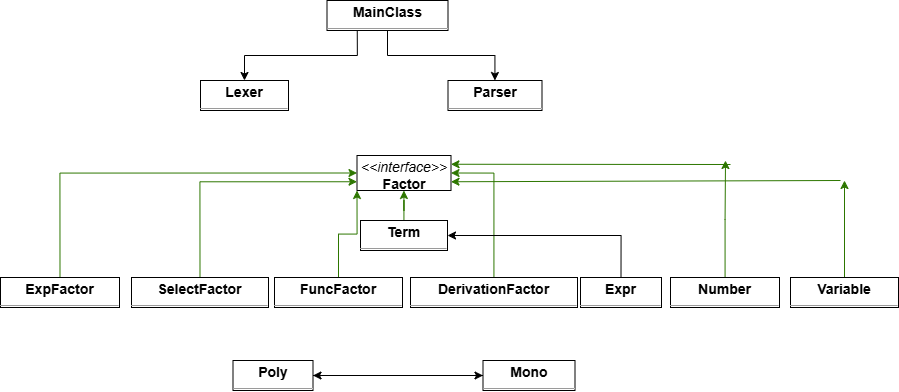

The diagram above was exported from draw.io. Its source (the exported page's mxGraphModel, read from the mxfile embedded in the PNG):
<mxGraphModel dx="1950" dy="1879" grid="1" gridSize="10" guides="1" tooltips="1" connect="1" arrows="1" fold="1" page="1" pageScale="1" pageWidth="827" pageHeight="1169" math="0" shadow="0">
  <root>
    <mxCell id="0" />
    <mxCell id="1" parent="0" />
    <mxCell id="WZ3-yxPFGQAK_9ehGu_x-34" edge="1" parent="1" source="WZ3-yxPFGQAK_9ehGu_x-4" style="edgeStyle=orthogonalEdgeStyle;rounded=0;orthogonalLoop=1;jettySize=auto;html=1;entryX=1;entryY=0.5;entryDx=0;entryDy=0;fillColor=#60a917;strokeColor=#2D7600;" target="WZ3-yxPFGQAK_9ehGu_x-7">
      <mxGeometry relative="1" as="geometry" />
    </mxCell>
    <mxCell id="WZ3-yxPFGQAK_9ehGu_x-4" parent="1" style="verticalAlign=top;align=left;overflow=fill;fontSize=14;fontFamily=Helvetica;html=1;rounded=0;shadow=0;comic=0;labelBackgroundColor=none;strokeWidth=1;" value="&lt;p style=&quot;margin:0px;margin-top:4px;text-align:center;&quot;&gt;&lt;b&gt;DerivationFactor&lt;/b&gt;&lt;/p&gt;&lt;hr size=&quot;1&quot;/&gt;" vertex="1">
      <mxGeometry height="30" width="167" x="230" y="87" as="geometry" />
    </mxCell>
    <mxCell id="WZ3-yxPFGQAK_9ehGu_x-31" edge="1" parent="1" source="WZ3-yxPFGQAK_9ehGu_x-5" style="edgeStyle=orthogonalEdgeStyle;rounded=0;orthogonalLoop=1;jettySize=auto;html=1;exitX=0.5;exitY=0;exitDx=0;exitDy=0;entryX=0;entryY=0.5;entryDx=0;entryDy=0;fillColor=#60a917;strokeColor=#2D7600;" target="WZ3-yxPFGQAK_9ehGu_x-7">
      <mxGeometry relative="1" as="geometry" />
    </mxCell>
    <mxCell id="WZ3-yxPFGQAK_9ehGu_x-5" parent="1" style="verticalAlign=top;align=left;overflow=fill;fontSize=14;fontFamily=Helvetica;html=1;rounded=0;shadow=0;comic=0;labelBackgroundColor=none;strokeWidth=1;" value="&lt;p style=&quot;margin:0px;margin-top:4px;text-align:center;&quot;&gt;&lt;b&gt;ExpFactor&lt;/b&gt;&lt;/p&gt;&lt;hr size=&quot;1&quot;/&gt;" vertex="1">
      <mxGeometry height="30" width="119" x="-180" y="87" as="geometry" />
    </mxCell>
    <mxCell id="WZ3-yxPFGQAK_9ehGu_x-30" edge="1" parent="1" source="WZ3-yxPFGQAK_9ehGu_x-6" style="edgeStyle=orthogonalEdgeStyle;rounded=0;orthogonalLoop=1;jettySize=auto;html=1;exitX=0.5;exitY=0;exitDx=0;exitDy=0;entryX=1;entryY=0.5;entryDx=0;entryDy=0;" target="WZ3-yxPFGQAK_9ehGu_x-16">
      <mxGeometry relative="1" as="geometry" />
    </mxCell>
    <mxCell id="WZ3-yxPFGQAK_9ehGu_x-6" parent="1" style="verticalAlign=top;align=left;overflow=fill;fontSize=14;fontFamily=Helvetica;html=1;rounded=0;shadow=0;comic=0;labelBackgroundColor=none;strokeWidth=1;" value="&lt;p style=&quot;margin:0px;margin-top:4px;text-align:center;&quot;&gt;&lt;b&gt;Expr&lt;/b&gt;&lt;/p&gt;&lt;hr size=&quot;1&quot;/&gt;" vertex="1">
      <mxGeometry height="30" width="81" x="400" y="87" as="geometry" />
    </mxCell>
    <mxCell id="WZ3-yxPFGQAK_9ehGu_x-7" parent="1" style="verticalAlign=top;align=left;overflow=fill;fontSize=14;fontFamily=Helvetica;html=1;rounded=0;shadow=0;comic=0;labelBackgroundColor=none;strokeWidth=1;" value="&lt;p style=&quot;margin:0px;margin-top:4px;text-align:center;&quot;&gt;&lt;i&gt;&amp;lt;&amp;lt;interface&amp;gt;&amp;gt;&lt;/i&gt;&lt;br/&gt;&lt;b&gt;Factor&lt;/b&gt;&lt;/p&gt;&lt;hr size=&quot;1&quot;/&gt;" vertex="1">
      <mxGeometry height="35" width="94" x="176.5" y="-35" as="geometry" />
    </mxCell>
    <mxCell id="WZ3-yxPFGQAK_9ehGu_x-33" edge="1" parent="1" source="WZ3-yxPFGQAK_9ehGu_x-8" style="edgeStyle=orthogonalEdgeStyle;rounded=0;orthogonalLoop=1;jettySize=auto;html=1;exitX=0.5;exitY=0;exitDx=0;exitDy=0;entryX=0;entryY=1;entryDx=0;entryDy=0;fillColor=#60a917;strokeColor=#2D7600;" target="WZ3-yxPFGQAK_9ehGu_x-7">
      <mxGeometry relative="1" as="geometry" />
    </mxCell>
    <mxCell id="WZ3-yxPFGQAK_9ehGu_x-8" parent="1" style="verticalAlign=top;align=left;overflow=fill;fontSize=14;fontFamily=Helvetica;html=1;rounded=0;shadow=0;comic=0;labelBackgroundColor=none;strokeWidth=1;" value="&lt;p style=&quot;margin:0px;margin-top:4px;text-align:center;&quot;&gt;&lt;b&gt;FuncFactor&lt;/b&gt;&lt;/p&gt;&lt;hr size=&quot;1&quot;/&gt;" vertex="1">
      <mxGeometry height="30" width="128" x="94" y="87" as="geometry" />
    </mxCell>
    <mxCell id="WZ3-yxPFGQAK_9ehGu_x-9" parent="1" style="verticalAlign=top;align=left;overflow=fill;fontSize=14;fontFamily=Helvetica;html=1;rounded=0;shadow=0;comic=0;labelBackgroundColor=none;strokeWidth=1;" value="&lt;p style=&quot;margin:0px;margin-top:4px;text-align:center;&quot;&gt;&lt;b&gt;Lexer&lt;/b&gt;&lt;/p&gt;&lt;hr size=&quot;1&quot;/&gt;" vertex="1">
      <mxGeometry height="30" width="88" x="20" y="-110" as="geometry" />
    </mxCell>
    <mxCell id="WZ3-yxPFGQAK_9ehGu_x-27" edge="1" parent="1" source="WZ3-yxPFGQAK_9ehGu_x-10" style="edgeStyle=orthogonalEdgeStyle;rounded=0;orthogonalLoop=1;jettySize=auto;html=1;" target="WZ3-yxPFGQAK_9ehGu_x-13">
      <mxGeometry relative="1" as="geometry" />
    </mxCell>
    <mxCell id="WZ3-yxPFGQAK_9ehGu_x-28" edge="1" parent="1" source="WZ3-yxPFGQAK_9ehGu_x-10" style="edgeStyle=orthogonalEdgeStyle;rounded=0;orthogonalLoop=1;jettySize=auto;html=1;exitX=0.25;exitY=1;exitDx=0;exitDy=0;entryX=0.5;entryY=0;entryDx=0;entryDy=0;" target="WZ3-yxPFGQAK_9ehGu_x-9">
      <mxGeometry relative="1" as="geometry" />
    </mxCell>
    <mxCell id="WZ3-yxPFGQAK_9ehGu_x-10" parent="1" style="verticalAlign=top;align=left;overflow=fill;fontSize=14;fontFamily=Helvetica;html=1;rounded=0;shadow=0;comic=0;labelBackgroundColor=none;strokeWidth=1;" value="&lt;p style=&quot;margin:0px;margin-top:4px;text-align:center;&quot;&gt;&lt;b&gt;MainClass&lt;/b&gt;&lt;/p&gt;&lt;hr size=&quot;1&quot;/&gt;" vertex="1">
      <mxGeometry height="30" width="121" x="146.5" y="-190" as="geometry" />
    </mxCell>
    <mxCell id="WZ3-yxPFGQAK_9ehGu_x-40" edge="1" parent="1" source="WZ3-yxPFGQAK_9ehGu_x-11" style="edgeStyle=orthogonalEdgeStyle;rounded=0;orthogonalLoop=1;jettySize=auto;html=1;entryX=1;entryY=0.5;entryDx=0;entryDy=0;" target="WZ3-yxPFGQAK_9ehGu_x-14">
      <mxGeometry relative="1" as="geometry" />
    </mxCell>
    <mxCell id="WZ3-yxPFGQAK_9ehGu_x-11" parent="1" style="verticalAlign=top;align=left;overflow=fill;fontSize=14;fontFamily=Helvetica;html=1;rounded=0;shadow=0;comic=0;labelBackgroundColor=none;strokeWidth=1;" value="&lt;p style=&quot;margin:0px;margin-top:4px;text-align:center;&quot;&gt;&lt;b&gt;Mono&lt;/b&gt;&lt;/p&gt;&lt;hr size=&quot;1&quot;/&gt;" vertex="1">
      <mxGeometry height="30" width="92" x="302.5" y="170" as="geometry" />
    </mxCell>
    <mxCell id="WZ3-yxPFGQAK_9ehGu_x-35" edge="1" parent="1" source="WZ3-yxPFGQAK_9ehGu_x-12" style="edgeStyle=orthogonalEdgeStyle;rounded=0;orthogonalLoop=1;jettySize=auto;html=1;fillColor=#60a917;strokeColor=#2D7600;">
      <mxGeometry relative="1" as="geometry">
        <mxPoint x="545" y="-30" as="targetPoint" />
      </mxGeometry>
    </mxCell>
    <mxCell id="WZ3-yxPFGQAK_9ehGu_x-12" parent="1" style="verticalAlign=top;align=left;overflow=fill;fontSize=14;fontFamily=Helvetica;html=1;rounded=0;shadow=0;comic=0;labelBackgroundColor=none;strokeWidth=1;" value="&lt;p style=&quot;margin:0px;margin-top:4px;text-align:center;&quot;&gt;&lt;b&gt;Number&lt;/b&gt;&lt;/p&gt;&lt;hr size=&quot;1&quot;/&gt;" vertex="1">
      <mxGeometry height="30" width="109" x="490" y="87" as="geometry" />
    </mxCell>
    <mxCell id="WZ3-yxPFGQAK_9ehGu_x-13" parent="1" style="verticalAlign=top;align=left;overflow=fill;fontSize=14;fontFamily=Helvetica;html=1;rounded=0;shadow=0;comic=0;labelBackgroundColor=none;strokeWidth=1;" value="&lt;p style=&quot;margin:0px;margin-top:4px;text-align:center;&quot;&gt;&lt;b&gt;Parser&lt;/b&gt;&lt;/p&gt;&lt;hr size=&quot;1&quot;/&gt;" vertex="1">
      <mxGeometry height="30" width="94" x="267.5" y="-110" as="geometry" />
    </mxCell>
    <mxCell id="WZ3-yxPFGQAK_9ehGu_x-39" edge="1" parent="1" source="WZ3-yxPFGQAK_9ehGu_x-14" style="edgeStyle=orthogonalEdgeStyle;rounded=0;orthogonalLoop=1;jettySize=auto;html=1;entryX=0;entryY=0.5;entryDx=0;entryDy=0;" target="WZ3-yxPFGQAK_9ehGu_x-11">
      <mxGeometry relative="1" as="geometry" />
    </mxCell>
    <mxCell id="WZ3-yxPFGQAK_9ehGu_x-14" parent="1" style="verticalAlign=top;align=left;overflow=fill;fontSize=14;fontFamily=Helvetica;html=1;rounded=0;shadow=0;comic=0;labelBackgroundColor=none;strokeWidth=1;" value="&lt;p style=&quot;margin:0px;margin-top:4px;text-align:center;&quot;&gt;&lt;b&gt;Poly&lt;/b&gt;&lt;/p&gt;&lt;hr size=&quot;1&quot;/&gt;" vertex="1">
      <mxGeometry height="30" width="80" x="52.5" y="170" as="geometry" />
    </mxCell>
    <mxCell id="WZ3-yxPFGQAK_9ehGu_x-32" edge="1" parent="1" source="WZ3-yxPFGQAK_9ehGu_x-15" style="edgeStyle=orthogonalEdgeStyle;rounded=0;orthogonalLoop=1;jettySize=auto;html=1;exitX=0.5;exitY=0;exitDx=0;exitDy=0;entryX=0;entryY=0.75;entryDx=0;entryDy=0;fillColor=#60a917;strokeColor=#2D7600;" target="WZ3-yxPFGQAK_9ehGu_x-7">
      <mxGeometry relative="1" as="geometry" />
    </mxCell>
    <mxCell id="WZ3-yxPFGQAK_9ehGu_x-15" parent="1" style="verticalAlign=top;align=left;overflow=fill;fontSize=14;fontFamily=Helvetica;html=1;rounded=0;shadow=0;comic=0;labelBackgroundColor=none;strokeWidth=1;" value="&lt;p style=&quot;margin:0px;margin-top:4px;text-align:center;&quot;&gt;&lt;b&gt;SelectFactor&lt;/b&gt;&lt;/p&gt;&lt;hr size=&quot;1&quot;/&gt;" vertex="1">
      <mxGeometry height="30" width="137" x="-49" y="87" as="geometry" />
    </mxCell>
    <mxCell id="WZ3-yxPFGQAK_9ehGu_x-29" edge="1" parent="1" source="WZ3-yxPFGQAK_9ehGu_x-16" style="edgeStyle=orthogonalEdgeStyle;rounded=0;orthogonalLoop=1;jettySize=auto;html=1;fillColor=#60a917;strokeColor=#2D7600;" target="WZ3-yxPFGQAK_9ehGu_x-7" value="">
      <mxGeometry relative="1" as="geometry" />
    </mxCell>
    <mxCell id="WZ3-yxPFGQAK_9ehGu_x-16" parent="1" style="verticalAlign=top;align=left;overflow=fill;fontSize=14;fontFamily=Helvetica;html=1;rounded=0;shadow=0;comic=0;labelBackgroundColor=none;strokeWidth=1;" value="&lt;p style=&quot;margin:0px;margin-top:4px;text-align:center;&quot;&gt;&lt;b&gt;Term&lt;/b&gt;&lt;/p&gt;&lt;hr size=&quot;1&quot;/&gt;" vertex="1">
      <mxGeometry height="30" width="87" x="180" y="30" as="geometry" />
    </mxCell>
    <mxCell id="WZ3-yxPFGQAK_9ehGu_x-37" edge="1" parent="1" source="WZ3-yxPFGQAK_9ehGu_x-17" style="edgeStyle=orthogonalEdgeStyle;rounded=0;orthogonalLoop=1;jettySize=auto;html=1;fillColor=#60a917;strokeColor=#2D7600;">
      <mxGeometry relative="1" as="geometry">
        <mxPoint x="664" y="-10" as="targetPoint" />
      </mxGeometry>
    </mxCell>
    <mxCell id="WZ3-yxPFGQAK_9ehGu_x-17" parent="1" style="verticalAlign=top;align=left;overflow=fill;fontSize=14;fontFamily=Helvetica;html=1;rounded=0;shadow=0;comic=0;labelBackgroundColor=none;strokeWidth=1;" value="&lt;p style=&quot;margin:0px;margin-top:4px;text-align:center;&quot;&gt;&lt;b&gt;Variable&lt;/b&gt;&lt;/p&gt;&lt;hr size=&quot;1&quot;/&gt;" vertex="1">
      <mxGeometry height="30" width="108" x="610" y="87" as="geometry" />
    </mxCell>
    <mxCell id="WZ3-yxPFGQAK_9ehGu_x-36" edge="1" parent="1" style="endArrow=classic;html=1;rounded=0;entryX=1;entryY=0.25;entryDx=0;entryDy=0;fillColor=#60a917;strokeColor=#2D7600;" target="WZ3-yxPFGQAK_9ehGu_x-7" value="">
      <mxGeometry height="50" relative="1" width="50" as="geometry">
        <mxPoint x="550" y="-26" as="sourcePoint" />
        <mxPoint x="380" y="30" as="targetPoint" />
      </mxGeometry>
    </mxCell>
    <mxCell id="WZ3-yxPFGQAK_9ehGu_x-38" edge="1" parent="1" style="endArrow=classic;html=1;rounded=0;entryX=1;entryY=0.75;entryDx=0;entryDy=0;fillColor=#60a917;strokeColor=#2D7600;" target="WZ3-yxPFGQAK_9ehGu_x-7" value="">
      <mxGeometry height="50" relative="1" width="50" as="geometry">
        <mxPoint x="660" y="-10" as="sourcePoint" />
        <mxPoint x="380" y="30" as="targetPoint" />
      </mxGeometry>
    </mxCell>
  </root>
</mxGraphModel>